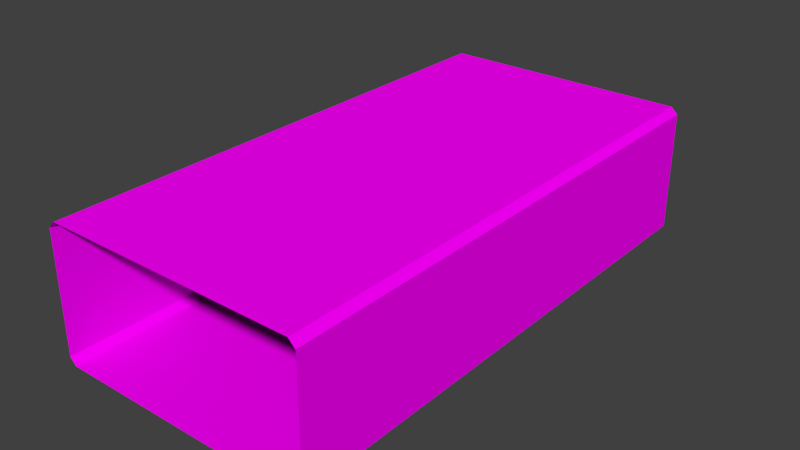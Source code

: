 # Source: arena.blend  (saved by Blender 2.76.0; exported with 4.5.12 LTS)
import bpy
from mathutils import Matrix  # noqa: F401  (used for matrix-valued properties, if any)

bpy.ops.wm.read_factory_settings(use_empty=True)
scene = bpy.context.scene
scene.name = 'Scene'

# ---- collections
col_collection_1 = bpy.data.collections.new('Collection 1'); scene.collection.children.link(col_collection_1)
col_collection_1.hide_render = True
col_collection_1.hide_viewport = True
col_collection_6 = bpy.data.collections.new('Collection 6'); scene.collection.children.link(col_collection_6)

# ---- images (referenced by path relative to the original .blend; pixels are not part of the script)
import os
ASSET_DIR = os.environ.get("B2B_ASSET_DIR", "")  # directory of the original .blend (textures are referenced by path, not embedded)
HERE = os.path.dirname(os.path.abspath(__file__))  # packed textures are extracted next to this script under _unpacked/

def load_image(name, relpath, width, height, colorspace="sRGB"):
    """Load a texture the original file referenced (path relative to the .blend, or extracted next to this script)."""
    p = next((c for c in (os.path.join(HERE, relpath), os.path.join(ASSET_DIR, relpath)) if relpath and os.path.exists(c)), "")
    if p:
        img = bpy.data.images.load(p, check_existing=True)
        img.name = name
    else:  # same state as the original file: an image datablock whose file is absent (Cycles renders it pink)
        img = bpy.data.images.new(name, width, height)
        img.source = "FILE"
        img.filepath = "//" + (relpath or name)
    img.colorspace_settings.name = colorspace
    return img
img_untitled_002 = load_image('Untitled.002', 'arena/arena_dff.png', 1024, 1024, 'sRGB')

# ---- materials (node trees are filled in below, after node groups)
mat_material_001 = bpy.data.materials.new('Material.001')
mat_material_001.alpha_threshold = 0.0
mat_material_001.roughness = 0.5

# ---- material node trees
mat_material_001.use_nodes = True; mat_material_001.node_tree.nodes.clear()
_N = mat_material_001.node_tree.nodes; _L = mat_material_001.node_tree.links
n0 = _N.new('ShaderNodeOutputMaterial'); n0.name = 'Material Output'; n0.location = (300, 300)
n1 = _N.new('ShaderNodeBsdfDiffuse'); n1.name = 'Diffuse BSDF'; n1.location = (10, 300)
n2 = _N.new('ShaderNodeTexImage'); n2.name = 'Image Texture'; n2.location = (-180, 300)
n2.width = 140
n2.image = img_untitled_002
_L.new(n1.outputs[0], n0.inputs[0])
_L.new(n2.outputs[0], n1.inputs[0])
n0.is_active_output = True

# ---- world
world_world = bpy.data.worlds.new('World'); scene.world = world_world
world_world.color = (0.05088, 0.05088, 0.05088)
world_world.use_sun_shadow = False
world_world.sun_shadow_jitter_overblur = 0.0
world_world.cycles.sampling_method = 'MANUAL'
world_world.cycles.sample_map_resolution = 256

# ---- meshes
me_cube_003 = bpy.data.meshes.new('Cube.003')
me_cube_003.from_pydata([(-2.8, 0.0, -1.5), (-2.95, 0.0, -1.35), (-2.95, 0.0, 1.35), (-2.8, 1.164e-10, 1.5), (-2.9, 12.0, -1.35), (-3.049, 11.85, -1.35), (-2.899, 11.85, -1.5), (-2.899, 11.85, 1.5), (-3.049, 11.85, 1.35), (-2.9, 12.0, 1.35), (3.05, 0.0, -1.35), (2.9, -1.164e-10, -1.5), (2.9, 0.0, 1.5), (3.05, 0.0, 1.35), (2.951, 11.85, -1.35), (2.8, 12.0, -1.35), (2.801, 11.85, -1.5), (2.801, 11.85, 1.5), (2.8, 12.0, 1.35), (2.951, 11.85, 1.35)], [], [(0, 11, 16, 6), (19, 14, 10, 13), (12, 3, 7, 17), (9, 4, 15, 18), (4, 5, 6), (7, 8, 9), (14, 15, 16), (17, 18, 19), (2, 8, 7, 3), (8, 5, 4, 9), (5, 1, 0, 6), (9, 18, 17, 7), (18, 15, 14, 19), (15, 4, 6, 16), (19, 13, 12, 17), (10, 14, 16, 11), (2, 1, 5, 8)])
_uv = me_cube_003.uv_layers.new(name='UVMap')
_uv.uv.foreach_set('vector', [0.1871, 0.02997, 0.4845, 0.02997, 0.4845, 0.6223, 0.1871, 0.6223, 0.6402, 0.6223, 0.5002, 0.6223, 0.5002, 0.02997, 0.6402, 0.02997, 0.6563, 0.02997, 0.953, 0.02997, 0.953, 0.6223, 0.6563, 0.6223, 0.1879, 0.8259, 0.1879, 0.6736, 0.4839, 0.6736, 0.4839, 0.8259, 0.1859, 0.6736, 0.1748, 0.6736, 0.1803, 0.6633, 0.1803, 0.8363, 0.1748, 0.8259, 0.1859, 0.8259, 0.4991, 0.6736, 0.4878, 0.6736, 0.4934, 0.6633, 0.4934, 0.8362, 0.4878, 0.8259, 0.4991, 0.8259, 0.9687, 0.02997, 0.9687, 0.6223, 0.9538, 0.6223, 0.9538, 0.02997, 0.1748, 0.8259, 0.1748, 0.6736, 0.1859, 0.6736, 0.1859, 0.8259, 0.1723, 0.6223, 0.1723, 0.02997, 0.1871, 0.02997, 0.1871, 0.6223, 0.1879, 0.8259, 0.4839, 0.8259, 0.484, 0.8399, 0.1879, 0.8399, 0.4878, 0.8259, 0.4878, 0.6736, 0.4991, 0.6736, 0.4991, 0.8259, 0.4843, 0.6736, 0.1879, 0.6736, 0.1879, 0.6617, 0.4844, 0.6617, 0.6402, 0.6223, 0.6402, 0.02997, 0.6563, 0.02997, 0.6563, 0.6223, 0.5002, 0.02997, 0.5002, 0.6223, 0.4853, 0.6223, 0.4853, 0.02997, 0.03188, 0.02996, 0.1721, 0.02997, 0.1721, 0.6223, 0.03148, 0.6223])
me_cube_003.materials.append(mat_material_001)
me_cube_003.use_remesh_preserve_volume = False
me_cube_003.use_remesh_preserve_attributes = False
me_cube_003.use_mirror_vertex_groups = False
me_cube_003.update()

# ---- objects
ob_empty = bpy.data.objects.new('Empty', None)
ob_cube = bpy.data.objects.new('Cube', me_cube_003)

# ---- transforms, parenting, visibility, modifiers, constraints
ob_empty.location = (0.0, 0.0, 0.0)
ob_empty.empty_image_offset = (0.0, 0.0)
ob_empty.lineart.crease_threshold = 0.0
ob_cube.location = (0.0, 0.0, 0.0)
ob_cube.lineart.crease_threshold = 0.0

# ---- collection membership
col_collection_1.objects.link(ob_empty)
col_collection_6.objects.link(ob_cube)

# ---- scene / render settings (as saved in the file)
scene.frame_start = 1; scene.frame_end = 250; scene.frame_set(2)
scene.render.engine = 'CYCLES'
scene.render.dither_intensity = 0.0
scene.render.use_overwrite = False
scene.cycles.use_denoising = False
scene.cycles.samples = 250
scene.cycles.sampling_pattern = 'TABULATED_SOBOL'
scene.cycles.light_sampling_threshold = 0.0
scene.cycles.use_adaptive_sampling = False
scene.cycles.use_light_tree = False
scene.cycles.caustics_reflective = False
scene.cycles.caustics_refractive = False
scene.cycles.blur_glossy = 0.0
scene.cycles.max_bounces = 8
scene.cycles.diffuse_bounces = 1
scene.cycles.transmission_bounces = 8
scene.cycles.volume_bounces = 2
scene.cycles.pixel_filter_type = 'GAUSSIAN'
scene.cycles.sample_clamp_direct = 0.98
scene.cycles.sample_clamp_indirect = 0.98
scene.view_settings.view_transform = 'Standard'
bpy.context.view_layer.update()

# ---- added for rendering (the .blend has no active camera and no usable light): camera, sun
cam_auto = bpy.data.cameras.new('AutoCamera')
cam_auto.lens = 50.0
cam_auto.sensor_width = 36.0
cam_auto.clip_end = 1000.0
ob_auto_camera = bpy.data.objects.new('AutoCamera', cam_auto)
scene.collection.objects.link(ob_auto_camera)
ob_auto_camera.location = (12.7605, -9.31185, 10.2079)
ob_auto_camera.rotation_euler = (1.09748, -7.21219e-08, 0.694738)
scene.camera = ob_auto_camera
light_auto_sun = bpy.data.lights.new('AutoSun', 'SUN')
light_auto_sun.energy = 3.0
light_auto_sun.angle = 0.0523599
ob_auto_sun = bpy.data.objects.new('AutoSun', light_auto_sun)
scene.collection.objects.link(ob_auto_sun)
ob_auto_sun.rotation_euler = (0.872665, 0.174533, 0.523599)
bpy.context.view_layer.update()
